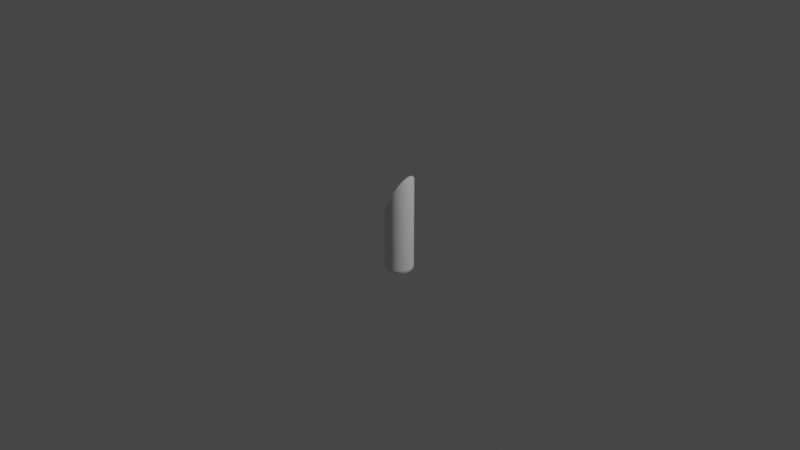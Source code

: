 # Source: PinModelTemplate.blend  (saved by Blender 3.3.6; exported with 4.5.12 LTS)
import bpy
from mathutils import Matrix  # noqa: F401  (used for matrix-valued properties, if any)

bpy.ops.wm.read_factory_settings(use_empty=True)
scene = bpy.context.scene
scene.name = 'Scene'

# ---- collections
col_collection = bpy.data.collections.new('Collection'); scene.collection.children.link(col_collection)

# ---- world
world_world = bpy.data.worlds.new('World'); scene.world = world_world
world_world.use_nodes = True; world_world.node_tree.nodes.clear()
_N = world_world.node_tree.nodes; _L = world_world.node_tree.links
n0 = _N.new('ShaderNodeOutputWorld'); n0.name = 'World Output'; n0.location = (300, 300)
n1 = _N.new('ShaderNodeBackground'); n1.name = 'Background'; n1.location = (10, 300)
n1.inputs[0].default_value = (0.05088, 0.05088, 0.05088, 1.0)
_L.new(n1.outputs[0], n0.inputs[0])
n0.is_active_output = True
world_world.color = (0.05088, 0.05088, 0.05088)
world_world.use_sun_shadow = False
world_world.sun_shadow_jitter_overblur = 0.0

# ---- cameras
cam_camera = bpy.data.cameras.new('Camera')
cam_camera.clip_end = 100.0
cam_camera.ortho_scale = 7.314

# ---- lights
light_light = bpy.data.lights.new('Light', 'POINT')
light_light.transmission_factor = 0.0
light_light.energy = 1000.0
light_light.shadow_soft_size = 0.1
light_light.shadow_maximum_resolution = 0.006
light_light.use_absolute_resolution = True

# ---- meshes
me_cylinder = bpy.data.meshes.new('Cylinder')
me_cylinder.from_pydata([(1.076e-09, 0.1441, -0.5572), (-0.007051, 0.1505, -0.5311), (0.007051, 0.1505, -0.5311), (0.02811, 0.1413, -0.5572), (0.02245, 0.149, -0.5311), (0.03628, 0.1462, -0.5311), (0.05514, 0.1331, -0.5572), (0.05108, 0.1417, -0.5311), (0.06411, 0.1364, -0.5311), (0.08005, 0.1198, -0.5572), (0.07775, 0.1291, -0.5311), (0.08948, 0.1212, -0.5311), (0.1019, 0.1019, -0.5572), (0.1014, 0.1114, -0.5311), (0.1114, 0.1014, -0.5311), (0.1198, 0.08005, -0.5572), (0.1212, 0.08948, -0.5311), (0.1291, 0.07775, -0.5311), (0.1331, 0.05514, -0.5572), (0.1364, 0.06411, -0.5311), (0.1417, 0.05108, -0.5311), (0.1413, 0.02811, -0.5572), (0.1462, 0.03628, -0.5311), (0.149, 0.02245, -0.5311), (0.1441, -2.289e-08, -0.5572), (0.1505, 0.007051, -0.5311), (0.1505, -0.007051, -0.5311), (0.1413, -0.02811, -0.5572), (0.149, -0.02245, -0.5311), (0.1462, -0.03628, -0.5311), (0.1331, -0.05514, -0.5572), (0.1417, -0.05108, -0.5311), (0.1364, -0.06411, -0.5311), (0.1198, -0.08005, -0.5572), (0.1291, -0.07775, -0.5311), (0.1212, -0.08948, -0.5311), (0.1019, -0.1019, -0.5572), (0.1114, -0.1014, -0.5311), (0.1014, -0.1114, -0.5311), (0.08005, -0.1198, -0.5572), (0.08948, -0.1212, -0.5311), (0.07775, -0.1291, -0.5311), (0.05514, -0.1331, -0.5572), (0.06411, -0.1364, -0.5311), (0.05108, -0.1417, -0.5311), (0.02811, -0.1413, -0.5572), (0.03628, -0.1462, -0.5311), (0.02245, -0.149, -0.5311), (1.217e-09, -0.1441, -0.5572), (0.007051, -0.1505, -0.5311), (-0.007051, -0.1505, -0.5311), (-0.02811, -0.1413, -0.5572), (-0.02245, -0.149, -0.5311), (-0.03628, -0.1462, -0.5311), (-0.05514, -0.1331, -0.5572), (-0.05108, -0.1417, -0.5311), (-0.06411, -0.1364, -0.5311), (-0.08005, -0.1198, -0.5572), (-0.07775, -0.1291, -0.5311), (-0.08948, -0.1212, -0.5311), (-0.1019, -0.1019, -0.5572), (-0.1014, -0.1114, -0.5311), (-0.1114, -0.1014, -0.5311), (-0.1198, -0.08005, -0.5572), (-0.1212, -0.08948, -0.5311), (-0.1291, -0.07775, -0.5311), (-0.1331, -0.05514, -0.5572), (-0.1364, -0.06411, -0.5311), (-0.1417, -0.05108, -0.5311), (-0.1413, -0.02811, -0.5572), (-0.1462, -0.03628, -0.5311), (-0.149, -0.02245, -0.5311), (-0.1441, -2.303e-08, -0.5572), (-0.1505, -0.007051, -0.5311), (-0.1505, 0.007051, -0.5311), (-0.1413, 0.02811, -0.5572), (-0.149, 0.02245, -0.5311), (-0.1462, 0.03628, -0.5311), (-0.1331, 0.05514, -0.5572), (-0.1417, 0.05108, -0.5311), (-0.1364, 0.06411, -0.5311), (-0.1198, 0.08005, -0.5572), (-0.1291, 0.07775, -0.5311), (-0.1212, 0.08948, -0.5311), (-0.1019, 0.1019, -0.5572), (-0.1114, 0.1014, -0.5311), (-0.1014, 0.1114, -0.5311), (-0.08005, 0.1198, -0.5572), (-0.08948, 0.1212, -0.5311), (-0.07775, 0.1291, -0.5311), (-0.05514, 0.1331, -0.5572), (-0.06411, 0.1364, -0.5311), (-0.05108, 0.1417, -0.5311), (-0.02811, 0.1413, -0.5572), (-0.03628, 0.1462, -0.5311), (-0.02245, 0.149, -0.5311), (-0.08948, -0.1212, 0.06207), (0.149, 0.02245, 0.5147), (0.1114, 0.1014, 0.4434), (0.03628, 0.1462, 0.3008), (0.07775, 0.1291, 0.3795), (-0.1417, -0.05108, -0.03714), (0.1364, -0.06411, 0.4907), (-0.08948, 0.1212, 0.06207), (-0.1417, 0.05108, -0.03714), (-0.1462, -0.03628, -0.04566), (-0.1014, -0.1114, 0.03937), (-0.02245, -0.149, 0.1893), (0.06411, -0.1364, 0.3536), (0.1291, -0.07775, 0.4769), (-0.05108, 0.1417, 0.135), (0.1212, 0.08948, 0.462), (-0.1505, 0.007051, -0.05376), (-0.1291, -0.07775, -0.01305), (-0.06411, -0.1364, 0.1102), (0.02245, -0.149, 0.2745), (0.1014, -0.1114, 0.4244), (0.1462, -0.03628, 0.5095), (0.1417, 0.05108, 0.501), (0.08948, 0.1212, 0.4017), (0.1505, 0.007051, 0.5176), (-0.1212, 0.08948, 0.001819), (0.05108, 0.1417, 0.3289), (0.007051, -0.1505, 0.2453), (-0.03628, 0.1462, 0.1631), (-0.1114, 0.1014, 0.02045), (-0.149, 0.02245, -0.05088), (-0.1364, -0.06411, -0.02689), (-0.07775, -0.1291, 0.08433), (0.007051, -0.1505, 0.2453), (0.08948, -0.1212, 0.4017), (0.1417, -0.05108, 0.501), (-0.07775, 0.1291, 0.08433), (0.1014, 0.1114, 0.4244), (-0.149, -0.02245, -0.05088), (0.1462, 0.03628, 0.5095), (-0.03628, -0.1462, 0.1631), (0.05108, -0.1417, 0.3289), (-0.1114, -0.1014, 0.02045), (0.1505, -0.007051, 0.5176), (0.1291, 0.07775, 0.4769), (0.06411, 0.1364, 0.3536), (-0.1364, 0.06411, -0.02689), (0.02245, 0.149, 0.2745), (0.1212, -0.08948, 0.462), (-0.007051, 0.1505, 0.2185), (-0.06411, 0.1364, 0.1102), (-0.1291, 0.07775, -0.01305), (-0.1505, -0.007051, -0.05376), (-0.1212, -0.08948, 0.001819), (-0.05108, -0.1417, 0.135), (0.03628, -0.1462, 0.3008), (0.1114, -0.1014, 0.4434), (-0.02245, 0.149, 0.1893), (0.1364, 0.06411, 0.4907), (-0.1462, 0.03628, -0.04566), (0.149, -0.02245, 0.5147), (-0.1014, 0.1114, 0.03937), (-0.007051, -0.1505, 0.2185), (0.07775, -0.1291, 0.3795), (-0.007051, -0.1505, 0.2185), (0.02245, 0.149, 0.2745), (-0.007051, 0.1505, 0.2185), (0.07775, 0.1291, 0.3795), (0.08948, 0.1212, 0.4017), (-0.08948, -0.1212, 0.06207), (0.149, 0.02245, 0.5147), (0.1114, 0.1014, 0.4434), (0.03628, 0.1462, 0.3008), (-0.1417, -0.05108, -0.03714), (0.1364, -0.06411, 0.4907), (-0.08948, 0.1212, 0.06207), (-0.1417, 0.05108, -0.03714), (-0.1462, -0.03628, -0.04566), (-0.1014, -0.1114, 0.03937), (-0.02245, -0.149, 0.1893), (0.06411, -0.1364, 0.3536), (0.1291, -0.07775, 0.4769), (-0.05108, 0.1417, 0.135), (0.1212, 0.08948, 0.462), (-0.1505, 0.007051, -0.05376), (-0.1291, -0.07775, -0.01305), (-0.06411, -0.1364, 0.1102), (0.02245, -0.149, 0.2745), (0.1014, -0.1114, 0.4244), (0.1462, -0.03628, 0.5095), (0.1417, 0.05108, 0.501), (0.1505, 0.007051, 0.5176), (-0.1212, 0.08948, 0.001819), (0.05108, 0.1417, 0.3289), (-0.03628, 0.1462, 0.1631), (-0.1114, 0.1014, 0.02045), (-0.149, 0.02245, -0.05088), (-0.1364, -0.06411, -0.02689), (-0.07775, -0.1291, 0.08433), (0.007051, -0.1505, 0.2453), (0.08948, -0.1212, 0.4017), (0.1417, -0.05108, 0.501), (-0.07775, 0.1291, 0.08433), (0.1014, 0.1114, 0.4244), (-0.149, -0.02245, -0.05088), (0.1462, 0.03628, 0.5095), (-0.03628, -0.1462, 0.1631), (0.05108, -0.1417, 0.3289), (-0.1114, -0.1014, 0.02045), (0.1505, -0.007051, 0.5176), (0.1291, 0.07775, 0.4769), (0.06411, 0.1364, 0.3536), (-0.1364, 0.06411, -0.02689), (0.1212, -0.08948, 0.462), (-0.06411, 0.1364, 0.1102), (-0.1291, 0.07775, -0.01305), (-0.1505, -0.007051, -0.05376), (-0.1212, -0.08948, 0.001819), (-0.05108, -0.1417, 0.135), (0.03628, -0.1462, 0.3008), (0.1114, -0.1014, 0.4434), (-0.02245, 0.149, 0.1893), (0.1364, 0.06411, 0.4907), (-0.1462, 0.03628, -0.04566), (0.149, -0.02245, 0.5147), (-0.1014, 0.1114, 0.03937), (0.07775, -0.1291, 0.3795), (-0.007051, -0.1505, 0.2185), (0.02245, 0.149, 0.2745), (-0.007051, 0.1505, 0.2185), (0.07775, 0.1291, 0.3795), (0.08948, 0.1212, 0.4017)], [(96, 165), (97, 166), (98, 167), (99, 168), (101, 169), (102, 170), (103, 171), (104, 172), (105, 173), (106, 174), (107, 175), (108, 176), (109, 177), (110, 178), (111, 179), (112, 180), (113, 181), (114, 182), (115, 183), (116, 184), (117, 185), (118, 186), (120, 187), (121, 188), (122, 189), (124, 190), (125, 191), (126, 192), (127, 193), (128, 194), (129, 195), (130, 196), (131, 197), (132, 198), (133, 199), (134, 200), (135, 201), (136, 202), (137, 203), (138, 204), (139, 205), (140, 206), (141, 207), (142, 208), (144, 209), (146, 210), (147, 211), (148, 212), (149, 213), (150, 214), (151, 215), (152, 216), (153, 217), (154, 218), (155, 219), (156, 220), (157, 221), (159, 222), (160, 223), (161, 224), (162, 225), (163, 226), (164, 227)], [(95, 153, 145, 1), (8, 141, 100, 10), (11, 119, 133, 13), (14, 98, 111, 16), (17, 140, 154, 19), (20, 118, 135, 22), (23, 97, 120, 25), (26, 139, 156, 28), (29, 117, 131, 31), (32, 102, 109, 34), (35, 144, 152, 37), (38, 116, 130, 40), (41, 159, 108, 43), (44, 137, 151, 46), (47, 115, 129, 49), (50, 158, 107, 52), (53, 136, 150, 55), (56, 114, 128, 58), (59, 96, 106, 61), (62, 138, 149, 64), (65, 113, 127, 67), (68, 101, 105, 70), (71, 134, 148, 73), (74, 112, 126, 76), (77, 155, 104, 79), (80, 142, 147, 82), (83, 121, 125, 85), (86, 157, 103, 88), (89, 132, 146, 91), (92, 110, 124, 94), (5, 99, 122, 7), (158, 129, 123, 160), (0, 1, 2), (3, 4, 5), (6, 7, 8), (9, 10, 11), (12, 13, 14), (15, 16, 17), (18, 19, 20), (21, 22, 23), (24, 25, 26), (27, 28, 29), (30, 31, 32), (33, 34, 35), (36, 37, 38), (39, 40, 41), (42, 43, 44), (45, 46, 47), (48, 49, 50), (51, 52, 53), (54, 55, 56), (57, 58, 59), (60, 61, 62), (63, 64, 65), (66, 67, 68), (69, 70, 71), (72, 73, 74), (75, 76, 77), (78, 79, 80), (81, 82, 83), (84, 85, 86), (87, 88, 89), (90, 91, 92), (93, 94, 95), (2, 4, 3, 0), (5, 7, 6, 3), (8, 10, 9, 6), (11, 13, 12, 9), (14, 16, 15, 12), (17, 19, 18, 15), (20, 22, 21, 18), (23, 25, 24, 21), (26, 28, 27, 24), (29, 31, 30, 27), (32, 34, 33, 30), (35, 37, 36, 33), (38, 40, 39, 36), (41, 43, 42, 39), (44, 46, 45, 42), (47, 49, 48, 45), (50, 52, 51, 48), (53, 55, 54, 51), (56, 58, 57, 54), (59, 61, 60, 57), (62, 64, 63, 60), (65, 67, 66, 63), (68, 70, 69, 66), (71, 73, 72, 69), (74, 76, 75, 72), (77, 79, 78, 75), (80, 82, 81, 78), (83, 85, 84, 81), (86, 88, 87, 84), (89, 91, 90, 87), (92, 94, 93, 90), (95, 1, 0, 93), (0, 3, 6, 9, 12, 15, 18, 21, 24, 27, 30, 33, 36, 39, 42, 45, 48, 51, 54, 57, 60, 63, 66, 69, 72, 75, 78, 81, 84, 87, 90, 93), (151, 115, 47, 46), (120, 139, 26, 25), (143, 99, 5, 4), (127, 101, 68, 67), (104, 142, 80, 79), (128, 96, 59, 58), (111, 140, 17, 16), (152, 116, 38, 37), (146, 110, 92, 91), (105, 134, 71, 70), (129, 158, 50, 49), (156, 117, 29, 28), (122, 141, 8, 7), (147, 121, 83, 82), (154, 118, 20, 19), (106, 138, 62, 61), (130, 159, 41, 40), (124, 153, 95, 94), (148, 112, 74, 73), (107, 136, 53, 52), (131, 102, 32, 31), (100, 119, 11, 10), (125, 157, 86, 85), (108, 137, 44, 43), (135, 97, 23, 22), (149, 113, 65, 64), (126, 155, 77, 76), (150, 114, 56, 55), (133, 98, 14, 13), (109, 144, 35, 34), (103, 132, 89, 88), (1, 145, 143, 4, 2), (143, 145, 162, 161), (119, 100, 163, 164), (166, 201, 186, 218, 206, 179, 167, 199, 227, 226, 207, 189, 168, 224, 225, 217, 190, 178, 210, 198, 171, 221, 191, 188, 211, 208, 172, 219, 192, 180, 212, 200, 173, 169, 193, 181, 213, 204, 174, 165, 194, 182, 214, 202, 175, 223, 195, 183, 215, 203, 176, 222, 196, 184, 216, 209, 177, 170, 197, 185, 220, 205, 187)])
_uv = me_cylinder.uv_layers.new(name='UVMap')
_uv.uv.foreach_set('vector', [0.02378, 0.5117, 0.02378, 0.8349, 0.00747, 0.848, 0.00747, 0.5117, 0.93, 0.5117, 0.93, 0.9086, 0.9137, 0.9203, 0.9137, 0.5117, 0.8988, 0.5117, 0.8988, 0.9302, 0.8825, 0.9404, 0.8825, 0.5117, 0.8675, 0.5117, 0.8675, 0.9489, 0.8512, 0.9573, 0.8512, 0.5117, 0.8363, 0.5117, 0.8363, 0.9639, 0.82, 0.9702, 0.82, 0.5117, 0.805, 0.5117, 0.805, 0.9748, 0.7887, 0.9786, 0.7887, 0.5117, 0.7738, 0.5117, 0.7738, 0.9809, 0.7575, 0.9822, 0.7575, 0.5117, 0.7425, 0.5117, 0.7425, 0.9822, 0.7262, 0.9809, 0.7262, 0.5117, 0.7113, 0.5117, 0.7113, 0.9786, 0.695, 0.9748, 0.695, 0.5117, 0.68, 0.5117, 0.68, 0.9702, 0.6637, 0.9639, 0.6637, 0.5117, 0.6488, 0.5117, 0.6488, 0.9573, 0.6325, 0.9489, 0.6325, 0.5117, 0.6175, 0.5117, 0.6175, 0.9404, 0.6012, 0.9302, 0.6012, 0.5117, 0.5863, 0.5117, 0.5863, 0.9203, 0.57, 0.9086, 0.57, 0.5117, 0.555, 0.5117, 0.555, 0.8975, 0.5387, 0.8849, 0.5387, 0.5117, 0.5238, 0.5117, 0.5238, 0.8732, 0.5075, 0.8601, 0.5075, 0.5117, 0.4925, 0.5117, 0.4925, 0.848, 0.4762, 0.8349, 0.4762, 0.5117, 0.4613, 0.5117, 0.4613, 0.8232, 0.445, 0.8105, 0.445, 0.5117, 0.43, 0.5117, 0.43, 0.7995, 0.4137, 0.7878, 0.4137, 0.5117, 0.3988, 0.5117, 0.3988, 0.7778, 0.3825, 0.7677, 0.3825, 0.5117, 0.3675, 0.5117, 0.3675, 0.7592, 0.3512, 0.7508, 0.3512, 0.5117, 0.3363, 0.5117, 0.3363, 0.7441, 0.32, 0.7379, 0.32, 0.5117, 0.305, 0.5117, 0.305, 0.7333, 0.2887, 0.7295, 0.2887, 0.5117, 0.2738, 0.5117, 0.2738, 0.7272, 0.2575, 0.7259, 0.2575, 0.5117, 0.2425, 0.5117, 0.2425, 0.7259, 0.2262, 0.7272, 0.2262, 0.5117, 0.2113, 0.5117, 0.2113, 0.7295, 0.195, 0.7333, 0.195, 0.5117, 0.18, 0.5117, 0.18, 0.7379, 0.1637, 0.7441, 0.1637, 0.5117, 0.1488, 0.5117, 0.1488, 0.7508, 0.1325, 0.7592, 0.1325, 0.5117, 0.1175, 0.5117, 0.1175, 0.7677, 0.1012, 0.7778, 0.1012, 0.5117, 0.08628, 0.5117, 0.08628, 0.7878, 0.06997, 0.7995, 0.06997, 0.5117, 0.05503, 0.5117, 0.05503, 0.8105, 0.03872, 0.8232, 0.03872, 0.5117, 0.9613, 0.5117, 0.9613, 0.8849, 0.945, 0.8975, 0.945, 0.5117, 0.4925, 0.848, 0.5075, 0.8601, 0.5075, 0.8601, 0.4925, 0.848, 0.75, 0.4787, 0.7388, 0.4889, 0.7612, 0.4889, 0.7946, 0.4743, 0.7856, 0.4865, 0.8076, 0.4821, 0.8375, 0.4613, 0.8311, 0.475, 0.8518, 0.4664, 0.8771, 0.4402, 0.8734, 0.4549, 0.892, 0.4424, 0.9117, 0.4117, 0.911, 0.4268, 0.9268, 0.411, 0.9402, 0.3771, 0.9424, 0.392, 0.9549, 0.3734, 0.9613, 0.3375, 0.9664, 0.3518, 0.975, 0.3311, 0.9743, 0.2946, 0.9821, 0.3076, 0.9865, 0.2856, 0.9787, 0.25, 0.9889, 0.2612, 0.9889, 0.2388, 0.9743, 0.2054, 0.9865, 0.2144, 0.9821, 0.1924, 0.9613, 0.1625, 0.975, 0.1689, 0.9664, 0.1482, 0.9402, 0.1229, 0.9549, 0.1266, 0.9424, 0.108, 0.9117, 0.08828, 0.9268, 0.08899, 0.911, 0.07316, 0.8771, 0.05984, 0.892, 0.05758, 0.8734, 0.04515, 0.8375, 0.03871, 0.8518, 0.03357, 0.8311, 0.025, 0.7946, 0.02569, 0.8076, 0.01788, 0.7856, 0.01351, 0.75, 0.0213, 0.7612, 0.0111, 0.7388, 0.0111, 0.7054, 0.02569, 0.7144, 0.01351, 0.6924, 0.01788, 0.6625, 0.03871, 0.6689, 0.025, 0.6482, 0.03357, 0.6229, 0.05984, 0.6266, 0.04515, 0.608, 0.05758, 0.5883, 0.08828, 0.589, 0.07316, 0.5732, 0.08899, 0.5598, 0.1229, 0.5576, 0.108, 0.5451, 0.1266, 0.5387, 0.1625, 0.5336, 0.1482, 0.525, 0.1689, 0.5257, 0.2054, 0.5179, 0.1924, 0.5135, 0.2144, 0.5213, 0.25, 0.5111, 0.2388, 0.5111, 0.2612, 0.5257, 0.2946, 0.5135, 0.2856, 0.5179, 0.3076, 0.5387, 0.3375, 0.525, 0.3311, 0.5336, 0.3518, 0.5598, 0.3771, 0.5451, 0.3734, 0.5576, 0.392, 0.5883, 0.4117, 0.5732, 0.411, 0.589, 0.4268, 0.6229, 0.4402, 0.608, 0.4424, 0.6266, 0.4549, 0.6625, 0.4613, 0.6482, 0.4664, 0.6689, 0.475, 0.7054, 0.4743, 0.6924, 0.4821, 0.7144, 0.4865, 0.7612, 0.4889, 0.7856, 0.4865, 0.7946, 0.4743, 0.75, 0.4787, 0.8076, 0.4821, 0.8311, 0.475, 0.8375, 0.4613, 0.7946, 0.4743, 0.8518, 0.4664, 0.8734, 0.4549, 0.8771, 0.4402, 0.8375, 0.4613, 0.892, 0.4424, 0.911, 0.4268, 0.9117, 0.4117, 0.8771, 0.4402, 0.9268, 0.411, 0.9424, 0.392, 0.9402, 0.3771, 0.9117, 0.4117, 0.9549, 0.3734, 0.9664, 0.3518, 0.9613, 0.3375, 0.9402, 0.3771, 0.975, 0.3311, 0.9821, 0.3076, 0.9743, 0.2946, 0.9613, 0.3375, 0.9865, 0.2856, 0.9889, 0.2612, 0.9787, 0.25, 0.9743, 0.2946, 0.9889, 0.2388, 0.9865, 0.2144, 0.9743, 0.2054, 0.9787, 0.25, 0.9821, 0.1924, 0.975, 0.1689, 0.9613, 0.1625, 0.9743, 0.2054, 0.9664, 0.1482, 0.9549, 0.1266, 0.9402, 0.1229, 0.9613, 0.1625, 0.9424, 0.108, 0.9268, 0.08899, 0.9117, 0.08828, 0.9402, 0.1229, 0.911, 0.07316, 0.892, 0.05758, 0.8771, 0.05984, 0.9117, 0.08828, 0.8734, 0.04515, 0.8518, 0.03357, 0.8375, 0.03871, 0.8771, 0.05984, 0.8311, 0.025, 0.8076, 0.01788, 0.7946, 0.02569, 0.8375, 0.03871, 0.7856, 0.01351, 0.7612, 0.0111, 0.75, 0.0213, 0.7946, 0.02569, 0.7388, 0.0111, 0.7144, 0.01351, 0.7054, 0.02569, 0.75, 0.0213, 0.6924, 0.01788, 0.6689, 0.025, 0.6625, 0.03871, 0.7054, 0.02569, 0.6482, 0.03357, 0.6266, 0.04515, 0.6229, 0.05984, 0.6625, 0.03871, 0.608, 0.05758, 0.589, 0.07316, 0.5883, 0.08828, 0.6229, 0.05984, 0.5732, 0.08899, 0.5576, 0.108, 0.5598, 0.1229, 0.5883, 0.08828, 0.5451, 0.1266, 0.5336, 0.1482, 0.5387, 0.1625, 0.5598, 0.1229, 0.525, 0.1689, 0.5179, 0.1924, 0.5257, 0.2054, 0.5387, 0.1625, 0.5135, 0.2144, 0.5111, 0.2388, 0.5213, 0.25, 0.5257, 0.2054, 0.5111, 0.2612, 0.5135, 0.2856, 0.5257, 0.2946, 0.5213, 0.25, 0.5179, 0.3076, 0.525, 0.3311, 0.5387, 0.3375, 0.5257, 0.2946, 0.5336, 0.3518, 0.5451, 0.3734, 0.5598, 0.3771, 0.5387, 0.3375, 0.5576, 0.392, 0.5732, 0.411, 0.5883, 0.4117, 0.5598, 0.3771, 0.589, 0.4268, 0.608, 0.4424, 0.6229, 0.4402, 0.5883, 0.4117, 0.6266, 0.4549, 0.6482, 0.4664, 0.6625, 0.4613, 0.6229, 0.4402, 0.6689, 0.475, 0.6924, 0.4821, 0.7054, 0.4743, 0.6625, 0.4613, 0.7144, 0.4865, 0.7388, 0.4889, 0.75, 0.4787, 0.7054, 0.4743, 0.75, 0.4787, 0.7946, 0.4743, 0.8375, 0.4613, 0.8771, 0.4402, 0.9117, 0.4117, 0.9402, 0.3771, 0.9613, 0.3375, 0.9743, 0.2946, 0.9787, 0.25, 0.9743, 0.2054, 0.9613, 0.1625, 0.9402, 0.1229, 0.9117, 0.08828, 0.8771, 0.05984, 0.8375, 0.03871, 0.7946, 0.02569, 0.75, 0.0213, 0.7054, 0.02569, 0.6625, 0.03871, 0.6229, 0.05984, 0.5883, 0.08828, 0.5598, 0.1229, 0.5387, 0.1625, 0.5257, 0.2054, 0.5213, 0.25, 0.5257, 0.2946, 0.5387, 0.3375, 0.5598, 0.3771, 0.5883, 0.4117, 0.6229, 0.4402, 0.6625, 0.4613, 0.7054, 0.4743, 0.5387, 0.8849, 0.5238, 0.8732, 0.5238, 0.5117, 0.5387, 0.5117, 0.7575, 0.9822, 0.7425, 0.9822, 0.7425, 0.5117, 0.7575, 0.5117, 0.9762, 0.8732, 0.9613, 0.8849, 0.9613, 0.5117, 0.9762, 0.5117, 0.32, 0.7379, 0.305, 0.7333, 0.305, 0.5117, 0.32, 0.5117, 0.195, 0.7333, 0.18, 0.7379, 0.18, 0.5117, 0.195, 0.5117, 0.4137, 0.7878, 0.3988, 0.7778, 0.3988, 0.5117, 0.4137, 0.5117, 0.8512, 0.9573, 0.8363, 0.9639, 0.8363, 0.5117, 0.8512, 0.5117, 0.6325, 0.9489, 0.6175, 0.9404, 0.6175, 0.5117, 0.6325, 0.5117, 0.06997, 0.7995, 0.05503, 0.8105, 0.05503, 0.5117, 0.06997, 0.5117, 0.2887, 0.7295, 0.2738, 0.7272, 0.2738, 0.5117, 0.2887, 0.5117, 0.5075, 0.8601, 0.4925, 0.848, 0.4925, 0.5117, 0.5075, 0.5117, 0.7262, 0.9809, 0.7113, 0.9786, 0.7113, 0.5117, 0.7262, 0.5117, 0.945, 0.8975, 0.93, 0.9086, 0.93, 0.5117, 0.945, 0.5117, 0.1637, 0.7441, 0.1488, 0.7508, 0.1488, 0.5117, 0.1637, 0.5117, 0.82, 0.9702, 0.805, 0.9748, 0.805, 0.5117, 0.82, 0.5117, 0.3825, 0.7677, 0.3675, 0.7592, 0.3675, 0.5117, 0.3825, 0.5117, 0.6012, 0.9302, 0.5863, 0.9203, 0.5863, 0.5117, 0.6012, 0.5117, 0.03872, 0.8232, 0.02378, 0.8349, 0.02378, 0.5117, 0.03872, 0.5117, 0.2575, 0.7259, 0.2425, 0.7259, 0.2425, 0.5117, 0.2575, 0.5117, 0.4762, 0.8349, 0.4613, 0.8232, 0.4613, 0.5117, 0.4762, 0.5117, 0.695, 0.9748, 0.68, 0.9702, 0.68, 0.5117, 0.695, 0.5117, 0.9137, 0.9203, 0.8988, 0.9302, 0.8988, 0.5117, 0.9137, 0.5117, 0.1325, 0.7592, 0.1175, 0.7677, 0.1175, 0.5117, 0.1325, 0.5117, 0.57, 0.9086, 0.555, 0.8975, 0.555, 0.5117, 0.57, 0.5117, 0.7887, 0.9786, 0.7738, 0.9809, 0.7738, 0.5117, 0.7887, 0.5117, 0.3512, 0.7508, 0.3363, 0.7441, 0.3363, 0.5117, 0.3512, 0.5117, 0.2262, 0.7272, 0.2113, 0.7295, 0.2113, 0.5117, 0.2262, 0.5117, 0.445, 0.8105, 0.43, 0.7995, 0.43, 0.5117, 0.445, 0.5117, 0.8825, 0.9404, 0.8675, 0.9489, 0.8675, 0.5117, 0.8825, 0.5117, 0.6637, 0.9639, 0.6488, 0.9573, 0.6488, 0.5117, 0.6637, 0.5117, 0.1012, 0.7778, 0.08628, 0.7878, 0.08628, 0.5117, 0.1012, 0.5117, 0.00747, 0.5117, 0.00747, 0.848, 0.9762, 0.8732, 0.9762, 0.5117, 0.0, 0.5117, 0.9762, 0.8732, 0.00747, 0.848, 0.00747, 0.848, 0.9762, 0.8732, 0.8988, 0.9302, 0.9137, 0.9203, 0.9137, 0.9203, 0.8988, 0.9302, 0.0, 0.0, 0.0, 0.0, 0.0, 0.0, 0.0, 0.0, 0.0, 0.0, 0.0, 0.0, 0.0, 0.0, 0.0, 0.0, 0.0, 0.0, 0.0, 0.0, 0.0, 0.0, 0.0, 0.0, 0.0, 0.0, 0.0, 0.0, 0.0, 0.0, 0.0, 0.0, 0.0, 0.0, 0.0, 0.0, 0.0, 0.0, 0.0, 0.0, 0.0, 0.0, 0.0, 0.0, 0.0, 0.0, 0.0, 0.0, 0.0, 0.0, 0.0, 0.0, 0.0, 0.0, 0.0, 0.0, 0.0, 0.0, 0.0, 0.0, 0.0, 0.0, 0.0, 0.0, 0.0, 0.0, 0.0, 0.0, 0.0, 0.0, 0.0, 0.0, 0.0, 0.0, 0.0, 0.0, 0.0, 0.0, 0.0, 0.0, 0.0, 0.0, 0.0, 0.0, 0.0, 0.0, 0.0, 0.0, 0.0, 0.0, 0.0, 0.0, 0.0, 0.0, 0.0, 0.0, 0.0, 0.0, 0.0, 0.0, 0.0, 0.0, 0.0, 0.0, 0.0, 0.0, 0.0, 0.0, 0.0, 0.0, 0.0, 0.0, 0.0, 0.0, 0.0, 0.0, 0.0, 0.0, 0.0, 0.0, 0.0, 0.0, 0.0, 0.0, 0.0, 0.0])
me_cylinder.update()

# ---- objects
ob_light = bpy.data.objects.new('Light', light_light)
ob_camera = bpy.data.objects.new('Camera', cam_camera)
ob_cylinder = bpy.data.objects.new('Cylinder', me_cylinder)

# ---- transforms, parenting, visibility, modifiers, constraints
ob_light.location = (4.076, 1.005, 5.904)
ob_light.rotation_euler = (0.6503, 0.05522, 1.866)
ob_light.lock_rotations_4d = False
ob_light.empty_display_type = 'ARROWS'
ob_light.color = (0.0, 0.0, 0.0, 0.0)
ob_light.lineart.crease_threshold = 0.0
ob_camera.location = (7.359, -6.926, 4.958)
ob_camera.rotation_euler = (1.109, 0.0, 0.8149)
ob_camera.lock_rotations_4d = False
ob_camera.empty_display_type = 'ARROWS'
ob_camera.color = (0.0, 0.0, 0.0, 0.0)
ob_camera.display_type = 'WIRE'
ob_camera.lineart.crease_threshold = 0.0
ob_cylinder.location = (0.0, 0.0, 0.0)

# ---- collection membership
col_collection.objects.link(ob_light)
col_collection.objects.link(ob_camera)
col_collection.objects.link(ob_cylinder)

# ---- scene / render settings (as saved in the file)
scene.camera = ob_camera
scene.frame_start = 1; scene.frame_end = 250; scene.frame_set(17)
scene.render.engine = 'BLENDER_EEVEE_NEXT'
scene.cycles.sampling_pattern = 'TABULATED_SOBOL'
scene.cycles.use_light_tree = False
scene.view_settings.view_transform = 'Filmic'
bpy.context.view_layer.update()
